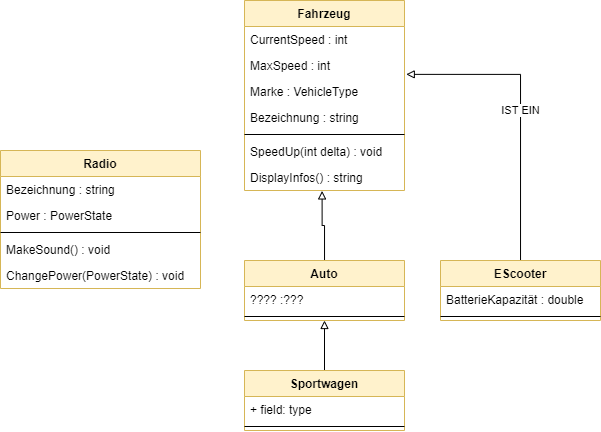

The diagram above was exported from draw.io. Its source (the exported page's mxGraphModel, read from the mxfile embedded in the PNG):
<mxGraphModel dx="771" dy="545" grid="1" gridSize="10" guides="1" tooltips="1" connect="1" arrows="1" fold="1" page="1" pageScale="1" pageWidth="827" pageHeight="1169" math="0" shadow="0">
  <root>
    <mxCell id="0" />
    <mxCell id="1" parent="0" />
    <mxCell id="2" style="edgeStyle=orthogonalEdgeStyle;rounded=0;orthogonalLoop=1;jettySize=auto;html=1;entryX=0.485;entryY=1.016;entryDx=0;entryDy=0;entryPerimeter=0;endArrow=block;endFill=0;" edge="1" parent="1" source="3" target="17">
      <mxGeometry relative="1" as="geometry" />
    </mxCell>
    <mxCell id="3" value="Auto" style="swimlane;fontStyle=1;align=center;verticalAlign=top;childLayout=stackLayout;horizontal=1;startSize=26;horizontalStack=0;resizeParent=1;resizeParentMax=0;resizeLast=0;collapsible=1;marginBottom=0;fillColor=#fff2cc;strokeColor=#d6b656;" vertex="1" parent="1">
      <mxGeometry x="358" y="440" width="160" height="60" as="geometry" />
    </mxCell>
    <mxCell id="4" value="???? :???" style="text;strokeColor=none;fillColor=none;align=left;verticalAlign=top;spacingLeft=4;spacingRight=4;overflow=hidden;rotatable=0;points=[[0,0.5],[1,0.5]];portConstraint=eastwest;" vertex="1" parent="3">
      <mxGeometry y="26" width="160" height="26" as="geometry" />
    </mxCell>
    <mxCell id="5" value="" style="line;strokeWidth=1;fillColor=none;align=left;verticalAlign=middle;spacingTop=-1;spacingLeft=3;spacingRight=3;rotatable=0;labelPosition=right;points=[];portConstraint=eastwest;" vertex="1" parent="3">
      <mxGeometry y="52" width="160" height="8" as="geometry" />
    </mxCell>
    <mxCell id="6" value="IST EIN" style="edgeStyle=orthogonalEdgeStyle;rounded=0;orthogonalLoop=1;jettySize=auto;html=1;entryX=1.011;entryY=0.841;entryDx=0;entryDy=0;entryPerimeter=0;endArrow=block;endFill=0;" edge="1" parent="1" source="7" target="12">
      <mxGeometry relative="1" as="geometry" />
    </mxCell>
    <mxCell id="7" value="EScooter" style="swimlane;fontStyle=1;align=center;verticalAlign=top;childLayout=stackLayout;horizontal=1;startSize=26;horizontalStack=0;resizeParent=1;resizeParentMax=0;resizeLast=0;collapsible=1;marginBottom=0;fillColor=#fff2cc;strokeColor=#d6b656;" vertex="1" parent="1">
      <mxGeometry x="554" y="440" width="160" height="60" as="geometry" />
    </mxCell>
    <mxCell id="8" value="BatterieKapazität : double" style="text;strokeColor=none;fillColor=none;align=left;verticalAlign=top;spacingLeft=4;spacingRight=4;overflow=hidden;rotatable=0;points=[[0,0.5],[1,0.5]];portConstraint=eastwest;" vertex="1" parent="7">
      <mxGeometry y="26" width="160" height="26" as="geometry" />
    </mxCell>
    <mxCell id="9" value="" style="line;strokeWidth=1;fillColor=none;align=left;verticalAlign=middle;spacingTop=-1;spacingLeft=3;spacingRight=3;rotatable=0;labelPosition=right;points=[];portConstraint=eastwest;" vertex="1" parent="7">
      <mxGeometry y="52" width="160" height="8" as="geometry" />
    </mxCell>
    <mxCell id="10" value="Fahrzeug" style="swimlane;fontStyle=1;align=center;verticalAlign=top;childLayout=stackLayout;horizontal=1;startSize=26;horizontalStack=0;resizeParent=1;resizeParentMax=0;resizeLast=0;collapsible=1;marginBottom=0;fillColor=#fff2cc;strokeColor=#d6b656;" vertex="1" parent="1">
      <mxGeometry x="358" y="180" width="160" height="190" as="geometry" />
    </mxCell>
    <mxCell id="11" value="CurrentSpeed : int" style="text;strokeColor=none;fillColor=none;align=left;verticalAlign=top;spacingLeft=4;spacingRight=4;overflow=hidden;rotatable=0;points=[[0,0.5],[1,0.5]];portConstraint=eastwest;" vertex="1" parent="10">
      <mxGeometry y="26" width="160" height="26" as="geometry" />
    </mxCell>
    <mxCell id="12" value="MaxSpeed : int" style="text;strokeColor=none;fillColor=none;align=left;verticalAlign=top;spacingLeft=4;spacingRight=4;overflow=hidden;rotatable=0;points=[[0,0.5],[1,0.5]];portConstraint=eastwest;" vertex="1" parent="10">
      <mxGeometry y="52" width="160" height="26" as="geometry" />
    </mxCell>
    <mxCell id="13" value="Marke : VehicleType " style="text;strokeColor=none;fillColor=none;align=left;verticalAlign=top;spacingLeft=4;spacingRight=4;overflow=hidden;rotatable=0;points=[[0,0.5],[1,0.5]];portConstraint=eastwest;" vertex="1" parent="10">
      <mxGeometry y="78" width="160" height="26" as="geometry" />
    </mxCell>
    <mxCell id="14" value="Bezeichnung : string" style="text;strokeColor=none;fillColor=none;align=left;verticalAlign=top;spacingLeft=4;spacingRight=4;overflow=hidden;rotatable=0;points=[[0,0.5],[1,0.5]];portConstraint=eastwest;" vertex="1" parent="10">
      <mxGeometry y="104" width="160" height="26" as="geometry" />
    </mxCell>
    <mxCell id="15" value="" style="line;strokeWidth=1;fillColor=none;align=left;verticalAlign=middle;spacingTop=-1;spacingLeft=3;spacingRight=3;rotatable=0;labelPosition=right;points=[];portConstraint=eastwest;" vertex="1" parent="10">
      <mxGeometry y="130" width="160" height="8" as="geometry" />
    </mxCell>
    <mxCell id="16" value="SpeedUp(int delta) : void" style="text;strokeColor=none;fillColor=none;align=left;verticalAlign=top;spacingLeft=4;spacingRight=4;overflow=hidden;rotatable=0;points=[[0,0.5],[1,0.5]];portConstraint=eastwest;" vertex="1" parent="10">
      <mxGeometry y="138" width="160" height="26" as="geometry" />
    </mxCell>
    <mxCell id="17" value="DisplayInfos() : string" style="text;strokeColor=none;fillColor=none;align=left;verticalAlign=top;spacingLeft=4;spacingRight=4;overflow=hidden;rotatable=0;points=[[0,0.5],[1,0.5]];portConstraint=eastwest;" vertex="1" parent="10">
      <mxGeometry y="164" width="160" height="26" as="geometry" />
    </mxCell>
    <mxCell id="18" style="edgeStyle=orthogonalEdgeStyle;rounded=0;orthogonalLoop=1;jettySize=auto;html=1;endArrow=block;endFill=0;" edge="1" parent="1" source="19" target="3">
      <mxGeometry relative="1" as="geometry" />
    </mxCell>
    <mxCell id="19" value="Sportwagen" style="swimlane;fontStyle=1;align=center;verticalAlign=top;childLayout=stackLayout;horizontal=1;startSize=26;horizontalStack=0;resizeParent=1;resizeParentMax=0;resizeLast=0;collapsible=1;marginBottom=0;fillColor=#fff2cc;strokeColor=#d6b656;" vertex="1" parent="1">
      <mxGeometry x="358" y="550" width="160" height="60" as="geometry" />
    </mxCell>
    <mxCell id="20" value="+ field: type" style="text;strokeColor=none;fillColor=none;align=left;verticalAlign=top;spacingLeft=4;spacingRight=4;overflow=hidden;rotatable=0;points=[[0,0.5],[1,0.5]];portConstraint=eastwest;" vertex="1" parent="19">
      <mxGeometry y="26" width="160" height="26" as="geometry" />
    </mxCell>
    <mxCell id="21" value="" style="line;strokeWidth=1;fillColor=none;align=left;verticalAlign=middle;spacingTop=-1;spacingLeft=3;spacingRight=3;rotatable=0;labelPosition=right;points=[];portConstraint=eastwest;" vertex="1" parent="19">
      <mxGeometry y="52" width="160" height="8" as="geometry" />
    </mxCell>
    <mxCell id="22" value="Radio" style="swimlane;fontStyle=1;align=center;verticalAlign=top;childLayout=stackLayout;horizontal=1;startSize=26;horizontalStack=0;resizeParent=1;resizeParentMax=0;resizeLast=0;collapsible=1;marginBottom=0;fillColor=#fff2cc;strokeColor=#d6b656;" vertex="1" parent="1">
      <mxGeometry x="114" y="330" width="200" height="138" as="geometry" />
    </mxCell>
    <mxCell id="23" value="Bezeichnung : string" style="text;strokeColor=none;fillColor=none;align=left;verticalAlign=top;spacingLeft=4;spacingRight=4;overflow=hidden;rotatable=0;points=[[0,0.5],[1,0.5]];portConstraint=eastwest;" vertex="1" parent="22">
      <mxGeometry y="26" width="200" height="26" as="geometry" />
    </mxCell>
    <mxCell id="24" value="Power : PowerState" style="text;strokeColor=none;fillColor=none;align=left;verticalAlign=top;spacingLeft=4;spacingRight=4;overflow=hidden;rotatable=0;points=[[0,0.5],[1,0.5]];portConstraint=eastwest;" vertex="1" parent="22">
      <mxGeometry y="52" width="200" height="26" as="geometry" />
    </mxCell>
    <mxCell id="25" value="" style="line;strokeWidth=1;fillColor=none;align=left;verticalAlign=middle;spacingTop=-1;spacingLeft=3;spacingRight=3;rotatable=0;labelPosition=right;points=[];portConstraint=eastwest;" vertex="1" parent="22">
      <mxGeometry y="78" width="200" height="8" as="geometry" />
    </mxCell>
    <mxCell id="26" value="MakeSound() : void" style="text;strokeColor=none;fillColor=none;align=left;verticalAlign=top;spacingLeft=4;spacingRight=4;overflow=hidden;rotatable=0;points=[[0,0.5],[1,0.5]];portConstraint=eastwest;" vertex="1" parent="22">
      <mxGeometry y="86" width="200" height="26" as="geometry" />
    </mxCell>
    <mxCell id="27" value="ChangePower(PowerState) : void" style="text;strokeColor=none;fillColor=none;align=left;verticalAlign=top;spacingLeft=4;spacingRight=4;overflow=hidden;rotatable=0;points=[[0,0.5],[1,0.5]];portConstraint=eastwest;" vertex="1" parent="22">
      <mxGeometry y="112" width="200" height="26" as="geometry" />
    </mxCell>
  </root>
</mxGraphModel>